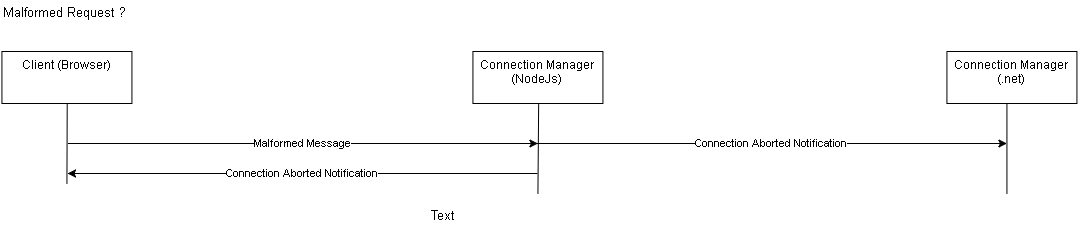

The diagram above was exported from draw.io. Its source (the exported page's mxGraphModel, read from the mxfile embedded in the PNG):
<mxGraphModel dx="1580" dy="653" grid="1" gridSize="10" guides="1" tooltips="1" connect="1" arrows="1" fold="1" page="1" pageScale="1" pageWidth="826" pageHeight="1169" background="#ffffff" math="0" shadow="0">
  <root>
    <mxCell id="0" />
    <mxCell id="1" parent="0" />
    <mxCell id="4" value="Connection Aborted Notification" style="endArrow=none;html=1;strokeWidth=1;startArrow=classic;startFill=1;endFill=0;" parent="1" edge="1">
      <mxGeometry x="720.4285714285716" y="352" width="50" height="50" as="geometry">
        <mxPoint x="1015.4285714285716" y="151.9999999999999" as="sourcePoint" />
        <mxPoint x="545.4285714285716" y="151.9999999999999" as="targetPoint" />
      </mxGeometry>
    </mxCell>
    <mxCell id="5" value="Connection Manager (NodeJs)" style="whiteSpace=wrap;html=1;rounded=0;shadow=0;glass=0;comic=0;strokeColor=#000000;strokeWidth=1;fillColor=none;gradientColor=none;align=center;verticalAlign=top;" parent="1" vertex="1">
      <mxGeometry x="481.42857142857156" y="60" width="130" height="52" as="geometry" />
    </mxCell>
    <mxCell id="6" value="Connection Manager (.net)" style="whiteSpace=wrap;html=1;rounded=0;shadow=0;glass=0;comic=0;strokeColor=#000000;strokeWidth=1;fillColor=none;gradientColor=none;align=center;verticalAlign=top;" parent="1" vertex="1">
      <mxGeometry x="955.4285714285716" y="60" width="130" height="52" as="geometry" />
    </mxCell>
    <mxCell id="7" value="" style="endArrow=none;html=1;strokeWidth=1;startArrow=none;startFill=0;entryX=0.5;entryY=1;endFill=0;" parent="1" target="5" edge="1">
      <mxGeometry x="965.4285714285716" y="550" width="50" height="50" as="geometry">
        <mxPoint x="546.4285714285716" y="201.9999999999999" as="sourcePoint" />
        <mxPoint x="790.4285714285716" y="341.8333333333335" as="targetPoint" />
      </mxGeometry>
    </mxCell>
    <mxCell id="8" value="" style="endArrow=none;html=1;strokeWidth=1;startArrow=none;startFill=0;endFill=0;" parent="1" edge="1">
      <mxGeometry x="1435.4285714285716" y="550" width="50" height="50" as="geometry">
        <mxPoint x="1015.4285714285716" y="201.9999999999999" as="sourcePoint" />
        <mxPoint x="1015.4285714285716" y="111.99999999999989" as="targetPoint" />
      </mxGeometry>
    </mxCell>
    <mxCell id="9" value="Malformed Message" style="endArrow=none;html=1;strokeWidth=1;startArrow=classic;startFill=1;endFill=0;" parent="1" edge="1">
      <mxGeometry x="251.42857142857156" y="352" width="50" height="50" as="geometry">
        <mxPoint x="546.4285714285716" y="151.9999999999999" as="sourcePoint" />
        <mxPoint x="76.42857142857156" y="151.9999999999999" as="targetPoint" />
      </mxGeometry>
    </mxCell>
    <mxCell id="10" value="Client (Browser)" style="whiteSpace=wrap;html=1;rounded=0;shadow=0;glass=0;comic=0;strokeColor=#000000;strokeWidth=1;fillColor=none;gradientColor=none;align=center;verticalAlign=top;" parent="1" vertex="1">
      <mxGeometry x="10.428571428571331" y="60" width="130" height="52" as="geometry" />
    </mxCell>
    <mxCell id="11" value="" style="endArrow=none;html=1;strokeWidth=1;startArrow=none;startFill=0;entryX=0.5;entryY=1;endFill=0;" parent="1" target="10" edge="1">
      <mxGeometry x="494.42857142857156" y="550" width="50" height="50" as="geometry">
        <mxPoint x="75.42857142857133" y="191.9999999999999" as="sourcePoint" />
        <mxPoint x="319.42857142857156" y="341.8333333333335" as="targetPoint" />
      </mxGeometry>
    </mxCell>
    <mxCell id="12" value="Connection Aborted Notification" style="endArrow=none;html=1;strokeWidth=1;startArrow=classic;startFill=1;endFill=0;" parent="1" edge="1">
      <mxGeometry x="262" y="415" width="50" height="50" as="geometry">
        <mxPoint x="76" y="181.9999999999999" as="sourcePoint" />
        <mxPoint x="546" y="181.9999999999999" as="targetPoint" />
      </mxGeometry>
    </mxCell>
    <mxCell id="13" value="Malformed Request ?" style="text;html=1;strokeColor=none;fillColor=none;align=left;verticalAlign=middle;whiteSpace=wrap;rounded=0;shadow=0;glass=0;comic=0;labelBackgroundColor=#FFFFFF;fontSize=13;fontColor=#000000;" parent="1" vertex="1">
      <mxGeometry x="10" y="10" width="170" height="20" as="geometry" />
    </mxCell>
    <mxCell id="14" value="Text" style="text;html=1;resizable=0;points=[];autosize=1;align=left;verticalAlign=top;spacingTop=-4;fontSize=13;fontColor=#000000;" vertex="1" parent="1">
      <mxGeometry x="438" y="214" width="40" height="20" as="geometry" />
    </mxCell>
  </root>
</mxGraphModel>